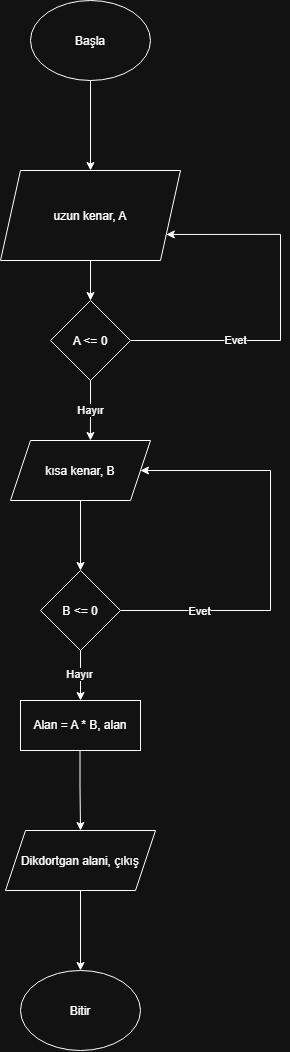

The diagram above was exported from draw.io. Its source (the exported page's mxGraphModel, read from the mxfile embedded in the PNG):
<mxGraphModel dx="774" dy="417" grid="1" gridSize="10" guides="1" tooltips="1" connect="1" arrows="1" fold="1" page="1" pageScale="1" pageWidth="850" pageHeight="1100" math="0" shadow="0">
  <root>
    <mxCell id="7JGYaSRJhscg3soDTXeI-0" />
    <mxCell id="7JGYaSRJhscg3soDTXeI-1" parent="7JGYaSRJhscg3soDTXeI-0" />
    <mxCell id="7JGYaSRJhscg3soDTXeI-2" edge="1" parent="7JGYaSRJhscg3soDTXeI-1" source="7JGYaSRJhscg3soDTXeI-3" style="edgeStyle=orthogonalEdgeStyle;rounded=0;orthogonalLoop=1;jettySize=auto;html=1;defaultLabelBackgroundColor=page;" target="7JGYaSRJhscg3soDTXeI-6" value="">
      <mxGeometry relative="1" as="geometry" />
    </mxCell>
    <mxCell id="7JGYaSRJhscg3soDTXeI-3" parent="7JGYaSRJhscg3soDTXeI-1" style="ellipse;whiteSpace=wrap;html=1;shapeInside=1;" value="Başla" vertex="1">
      <mxGeometry height="80" width="120" x="350" y="50" as="geometry" />
    </mxCell>
    <mxCell id="7JGYaSRJhscg3soDTXeI-4" parent="7JGYaSRJhscg3soDTXeI-1" style="ellipse;whiteSpace=wrap;html=1;shapeInside=1;" value="Bitir" vertex="1">
      <mxGeometry height="80" width="120" x="340" y="1020" as="geometry" />
    </mxCell>
    <mxCell id="a5tJ4NHVVE81tutQZEBK-2" edge="1" parent="7JGYaSRJhscg3soDTXeI-1" source="7JGYaSRJhscg3soDTXeI-6" style="edgeStyle=orthogonalEdgeStyle;rounded=0;orthogonalLoop=1;jettySize=auto;html=1;defaultLabelBackgroundColor=page;" target="a5tJ4NHVVE81tutQZEBK-1" value="">
      <mxGeometry relative="1" as="geometry" />
    </mxCell>
    <mxCell id="7JGYaSRJhscg3soDTXeI-6" parent="7JGYaSRJhscg3soDTXeI-1" style="shape=parallelogram;perimeter=parallelogramPerimeter;whiteSpace=wrap;html=1;shapeInside=1;fixedSize=1;" value="uzun kenar, A" vertex="1">
      <mxGeometry height="90" width="180" x="320" y="220" as="geometry" />
    </mxCell>
    <mxCell id="a5tJ4NHVVE81tutQZEBK-9" edge="1" parent="7JGYaSRJhscg3soDTXeI-1" source="7JGYaSRJhscg3soDTXeI-8" style="edgeStyle=orthogonalEdgeStyle;rounded=0;orthogonalLoop=1;jettySize=auto;html=1;defaultLabelBackgroundColor=page;" target="a5tJ4NHVVE81tutQZEBK-8" value="">
      <mxGeometry relative="1" as="geometry" />
    </mxCell>
    <mxCell id="7JGYaSRJhscg3soDTXeI-8" parent="7JGYaSRJhscg3soDTXeI-1" style="shape=parallelogram;perimeter=parallelogramPerimeter;whiteSpace=wrap;html=1;shapeInside=1;fixedSize=1;" value="kısa kenar, B" vertex="1">
      <mxGeometry height="60" width="140" x="330" y="490" as="geometry" />
    </mxCell>
    <mxCell id="7JGYaSRJhscg3soDTXeI-9" edge="1" parent="7JGYaSRJhscg3soDTXeI-1" style="edgeStyle=orthogonalEdgeStyle;rounded=0;orthogonalLoop=1;jettySize=auto;html=1;defaultLabelBackgroundColor=page;entryX=0.5;entryY=0;entryDx=0;entryDy=0;" target="7JGYaSRJhscg3soDTXeI-16" value=" ">
      <mxGeometry relative="1" x="-0.6022" as="geometry">
        <mxPoint x="399.5" y="790" as="sourcePoint" />
        <mxPoint x="399.5" y="825" as="targetPoint" />
      </mxGeometry>
    </mxCell>
    <mxCell id="7JGYaSRJhscg3soDTXeI-10" parent="7JGYaSRJhscg3soDTXeI-1" style="whiteSpace=wrap;html=1;" value="Alan = A * B, alan" vertex="1">
      <mxGeometry height="50" width="120" x="340" y="750" as="geometry" />
    </mxCell>
    <mxCell id="a5tJ4NHVVE81tutQZEBK-14" edge="1" parent="7JGYaSRJhscg3soDTXeI-1" source="7JGYaSRJhscg3soDTXeI-16" style="edgeStyle=orthogonalEdgeStyle;rounded=0;orthogonalLoop=1;jettySize=auto;html=1;entryX=0.5;entryY=0;entryDx=0;entryDy=0;defaultLabelBackgroundColor=page;" target="7JGYaSRJhscg3soDTXeI-4">
      <mxGeometry relative="1" as="geometry" />
    </mxCell>
    <mxCell id="7JGYaSRJhscg3soDTXeI-16" parent="7JGYaSRJhscg3soDTXeI-1" style="shape=parallelogram;perimeter=parallelogramPerimeter;whiteSpace=wrap;html=1;shapeInside=1;fixedSize=1;" value="&lt;div&gt;&lt;/div&gt;Dikdortgan alani, çıkış" vertex="1">
      <mxGeometry height="60" width="150" x="325" y="880" as="geometry" />
    </mxCell>
    <mxCell id="a5tJ4NHVVE81tutQZEBK-3" edge="1" parent="7JGYaSRJhscg3soDTXeI-1" source="a5tJ4NHVVE81tutQZEBK-1" style="edgeStyle=orthogonalEdgeStyle;rounded=0;orthogonalLoop=1;jettySize=auto;html=1;defaultLabelBackgroundColor=page;entryX=1;entryY=0.75;entryDx=0;entryDy=0;" target="7JGYaSRJhscg3soDTXeI-6" value=" ">
      <mxGeometry relative="1" x="-0.3549" as="geometry">
        <Array as="points">
          <mxPoint x="600" y="390" />
          <mxPoint x="600" y="283.9" />
        </Array>
        <mxPoint x="620" y="230" as="targetPoint" />
      </mxGeometry>
    </mxCell>
    <mxCell id="a5tJ4NHVVE81tutQZEBK-5" connectable="0" parent="a5tJ4NHVVE81tutQZEBK-3" style="edgeLabel;html=1;align=center;verticalAlign=middle;resizable=0;points=[];inheritText=1;defaultLabelBackgroundColor=page;" value="Evet" vertex="1">
      <mxGeometry relative="1" x="-0.4383" y="1" as="geometry">
        <mxPoint as="offset" />
      </mxGeometry>
    </mxCell>
    <mxCell id="a5tJ4NHVVE81tutQZEBK-1" parent="7JGYaSRJhscg3soDTXeI-1" style="rhombus;whiteSpace=wrap;html=1;shapeInside=1;" value="A &amp;lt;= 0" vertex="1">
      <mxGeometry height="80" width="80" x="370" y="350" as="geometry" />
    </mxCell>
    <mxCell id="a5tJ4NHVVE81tutQZEBK-6" edge="1" parent="7JGYaSRJhscg3soDTXeI-1" source="a5tJ4NHVVE81tutQZEBK-1" style="edgeStyle=orthogonalEdgeStyle;rounded=0;orthogonalLoop=1;jettySize=auto;html=1;entryX=0.571;entryY=0;entryDx=0;entryDy=0;entryPerimeter=0;defaultLabelBackgroundColor=page;" target="7JGYaSRJhscg3soDTXeI-8" value="Hayır">
      <mxGeometry relative="1" as="geometry" />
    </mxCell>
    <mxCell id="a5tJ4NHVVE81tutQZEBK-10" edge="1" parent="7JGYaSRJhscg3soDTXeI-1" source="a5tJ4NHVVE81tutQZEBK-8" style="edgeStyle=orthogonalEdgeStyle;rounded=0;orthogonalLoop=1;jettySize=auto;html=1;defaultLabelBackgroundColor=page;entryX=1;entryY=0.5;entryDx=0;entryDy=0;" target="7JGYaSRJhscg3soDTXeI-8">
      <mxGeometry relative="1" x="-0.2667" as="geometry">
        <Array as="points">
          <mxPoint x="590" y="660" />
          <mxPoint x="590" y="520" />
        </Array>
        <mxPoint x="580" y="490" as="targetPoint" />
      </mxGeometry>
    </mxCell>
    <mxCell id="a5tJ4NHVVE81tutQZEBK-11" connectable="0" parent="a5tJ4NHVVE81tutQZEBK-10" style="edgeLabel;html=1;align=center;verticalAlign=middle;resizable=0;points=[];inheritText=1;defaultLabelBackgroundColor=page;" value="Evet" vertex="1">
      <mxGeometry relative="1" x="-0.627" y="-5" as="geometry">
        <mxPoint y="-5" as="offset" />
      </mxGeometry>
    </mxCell>
    <mxCell id="a5tJ4NHVVE81tutQZEBK-12" edge="1" parent="7JGYaSRJhscg3soDTXeI-1" source="a5tJ4NHVVE81tutQZEBK-8" style="edgeStyle=orthogonalEdgeStyle;rounded=0;orthogonalLoop=1;jettySize=auto;html=1;defaultLabelBackgroundColor=page;" target="7JGYaSRJhscg3soDTXeI-10" value="">
      <mxGeometry relative="1" as="geometry" />
    </mxCell>
    <mxCell id="a5tJ4NHVVE81tutQZEBK-13" connectable="0" parent="a5tJ4NHVVE81tutQZEBK-12" style="edgeLabel;html=1;align=center;verticalAlign=middle;resizable=0;points=[];inheritText=1;defaultLabelBackgroundColor=page;" value="Hayır" vertex="1">
      <mxGeometry relative="1" x="-0.0667" y="-2" as="geometry">
        <mxPoint as="offset" />
      </mxGeometry>
    </mxCell>
    <mxCell id="a5tJ4NHVVE81tutQZEBK-8" parent="7JGYaSRJhscg3soDTXeI-1" style="rhombus;whiteSpace=wrap;html=1;shapeInside=1;" value="B &amp;lt;= 0" vertex="1">
      <mxGeometry height="80" width="80" x="360" y="620" as="geometry" />
    </mxCell>
  </root>
</mxGraphModel>